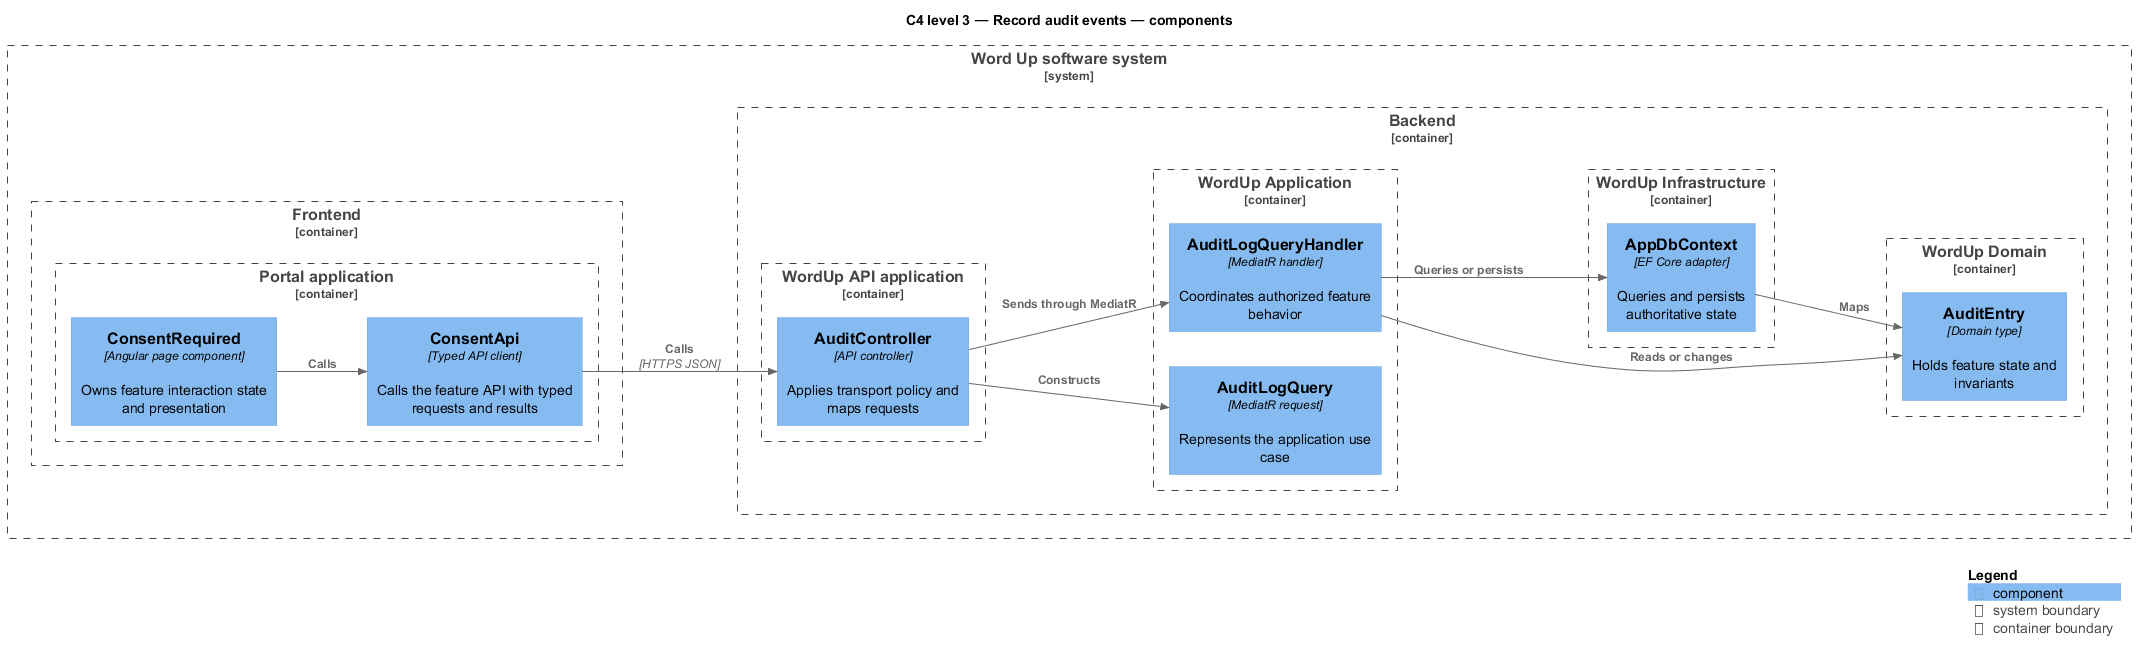

The diagram above was rendered by PlantUML. Its source (embedded in the PNG):
@startuml
!include <C4/C4_Component>
LAYOUT_LEFT_RIGHT()
title C4 level 3 — Record audit events — components
System_Boundary(wordup, "Word Up software system") {
  Container_Boundary(frontend, "Frontend") {
    Container_Boundary(frontend_app, "Portal application") {
      Component(page, "ConsentRequired", "Angular page component", "Owns feature interaction state and presentation")
      Component(client, "ConsentApi", "Typed API client", "Calls the feature API with typed requests and results")
    }
  }
  Container_Boundary(backend, "Backend") {
    Container_Boundary(api_app, "WordUp API application") {
      Component(controller, "AuditController", "API controller", "Applies transport policy and maps requests")
    }
    Container_Boundary(application, "WordUp Application") {
      Component(request, "AuditLogQuery", "MediatR request", "Represents the application use case")
      Component(handler, "AuditLogQueryHandler", "MediatR handler", "Coordinates authorized feature behavior")
    }
    Container_Boundary(domain, "WordUp Domain") {
      Component(entity, "AuditEntry", "Domain type", "Holds feature state and invariants")
    }
    Container_Boundary(infrastructure, "WordUp Infrastructure") {
      Component(persistence, "AppDbContext", "EF Core adapter", "Queries and persists authoritative state")
    }
  }
}
Rel(page, client, "Calls")
Rel(client, controller, "Calls", "HTTPS JSON")
Rel(controller, request, "Constructs")
Rel(controller, handler, "Sends through MediatR")
Rel(handler, entity, "Reads or changes")
Rel(handler, persistence, "Queries or persists")
Rel(persistence, entity, "Maps")
SHOW_LEGEND()
@enduml